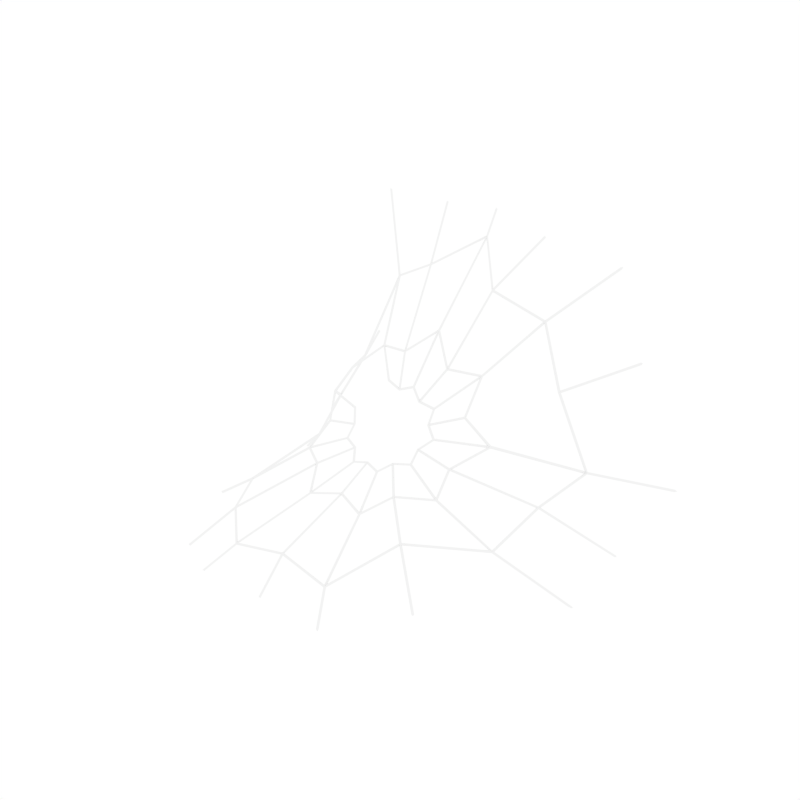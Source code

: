 # Source: Cobweb2.blend  (saved by Blender 2.79.0; exported with 4.5.12 LTS)
import bpy
from mathutils import Matrix  # noqa: F401  (used for matrix-valued properties, if any)

bpy.ops.wm.read_factory_settings(use_empty=True)
scene = bpy.context.scene
scene.name = 'Scene'

# ---- collections
col_collection_1 = bpy.data.collections.new('Collection 1'); scene.collection.children.link(col_collection_1)

# ---- materials (node trees are filled in below, after node groups)
mat_cobweb = bpy.data.materials.new('Cobweb')
mat_cobweb.alpha_threshold = 0.0
mat_cobweb.diffuse_color = (0.8971, 0.8971, 0.8971, 1.0)
mat_cobweb.roughness = 0.5

# ---- material node trees

# ---- world
world_world = bpy.data.worlds.new('World'); scene.world = world_world
world_world.color = (1.0, 1.0, 1.0)
world_world.use_sun_shadow = False
world_world.sun_shadow_jitter_overblur = 0.0
world_world.cycles.sampling_method = 'NONE'
world_world.cycles.sample_map_resolution = 256

# ---- meshes
me_cylinder = bpy.data.meshes.new('Cylinder')
me_cylinder.from_pydata([(0.4003, -0.17, 0.434), (0.4043, -0.1749, 0.4372), (0.7261, -0.0568, 0.1912), (0.7303, -0.06191, 0.1939), (0.2979, -0.09946, 0.5923), (0.3009, -0.1048, 0.596), (0.6218, -0.17, -0.01367), (0.6264, -0.1735, -0.009553), (0.1461, -0.1405, 0.6591), (0.1464, -0.1463, 0.6633), (0.6547, -0.4552, -0.007496), (0.6588, -0.4565, -0.00181), (0.01903, 0.00588, 0.751), (0.01828, 0.0005071, 0.7557), (0.3495, -0.7386, -0.0151), (0.3528, -0.7424, -0.01007), (-0.1291, -0.06932, 0.6512), (-0.1302, -0.07503, 0.6554), (0.2001, -0.9427, -0.01548), (0.202, -0.9464, -0.009687), (-0.2726, -0.0411, 0.5728), (-0.2761, -0.04659, 0.5758), (-0.01205, -0.9406, -0.01536), (-0.01176, -0.9451, -0.009812), (-0.3084, -0.1683, 0.3336), (-0.3137, -0.1717, 0.3369), (-0.2198, -0.9553, -0.01538), (-0.2206, -0.9596, -0.00979), (-0.4275, -0.1576, 0.1521), (-0.4332, -0.1604, 0.1555), (-0.3431, -0.8979, -0.01559), (-0.3455, -0.901, -0.00958), (-0.3563, -0.3372, 0.1051), (-0.3615, -0.3392, 0.1096), (-0.4698, -0.6589, -0.004045), (-0.4733, -0.6599, 0.002105), (-0.3853, -0.605, 0.05324), (-0.3888, -0.606, 0.05936), (-0.4746, -0.2765, -0.008283), (-0.4798, -0.2781, -0.003594), (-0.2564, -0.7909, 0.09392), (-0.258, -0.7935, 0.1004), (-0.6033, -0.02027, -0.01451), (-0.6089, -0.02293, -0.01106), (-0.1702, -0.8703, 0.05158), (-0.1706, -0.874, 0.05763), (-0.4009, 0.008143, 0.3339), (-0.4063, 0.004216, 0.3364), (-0.01542, -0.8447, 0.07314), (-0.01529, -0.8481, 0.07942), (-0.3866, 0.05353, 0.8074), (-0.389, 0.0474, 0.8102), (0.143, -0.85, 0.04249), (0.1445, -0.8534, 0.04857), (-0.1709, 0.06277, 0.807), (-0.1716, 0.05673, 0.8107), (0.2384, -0.6556, 0.1164), (0.2405, -0.659, 0.1223), (0.01708, 0.05162, 0.8248), (0.01649, 0.04627, 0.8295), (0.4476, -0.5313, 0.1183), (0.4509, -0.534, 0.124), (0.2099, 0.01615, 0.7895), (0.2111, 0.01096, 0.7943), (0.5067, -0.1707, 0.2178), (0.5109, -0.1757, 0.2206), (0.4303, 0.07043, 0.7356), (0.4336, 0.06543, 0.7394), (0.4432, -0.3107, 0.1451), (0.4475, -0.3136, 0.15), (0.5406, 0.02753, 0.4923), (0.5446, 0.02262, 0.4956), (0.2949, -0.3382, 0.2954), (0.2978, -0.343, 0.2997), (0.1892, -0.3121, 0.3396), (0.1892, -0.3176, 0.3442), (0.1889, -0.2371, 0.4421), (0.1899, -0.2432, 0.4457), (0.07321, -0.245, 0.4308), (0.07363, -0.251, 0.4348), (0.002517, -0.1951, 0.5151), (0.001609, -0.2008, 0.5194), (-0.08552, -0.2428, 0.4396), (-0.08661, -0.2483, 0.444), (-0.1771, -0.2285, 0.4273), (-0.1803, -0.2333, 0.4316), (-0.2477, -0.2943, 0.3559), (-0.2529, -0.2972, 0.3598), (-0.2791, -0.3405, 0.2836), (-0.2842, -0.3439, 0.2873), (-0.2386, -0.41, 0.2238), (-0.2415, -0.4137, 0.2292), (-0.2455, -0.4953, 0.164), (-0.2486, -0.4973, 0.1701), (-0.1626, -0.5507, 0.1664), (-0.1638, -0.5531, 0.173), (-0.1042, -0.6422, 0.1318), (-0.1043, -0.6446, 0.1385), (-0.01387, -0.6088, 0.15), (-0.01425, -0.6115, 0.1566), (0.08544, -0.6465, 0.1418), (0.08595, -0.6493, 0.1483), (0.1336, -0.5584, 0.174), (0.1342, -0.5613, 0.1805), (0.2457, -0.5128, 0.1865), (0.2472, -0.5155, 0.193), (0.2229, -0.4267, 0.2359), (0.2243, -0.4302, 0.242), (0.1267, -0.3734, 0.2727), (0.1268, -0.3781, 0.278), (0.08782, -0.3481, 0.2966), (0.08786, -0.3536, 0.3012), (0.08101, -0.3136, 0.3322), (0.08103, -0.3193, 0.3365), (0.0283, -0.3163, 0.3396), (0.02883, -0.3221, 0.3437), (-0.006481, -0.2998, 0.3692), (-0.006205, -0.3056, 0.3735), (-0.04744, -0.3139, 0.3536), (-0.04806, -0.3195, 0.3579), (-0.09817, -0.3021, 0.3634), (-0.09926, -0.3076, 0.3678), (-0.18, -0.3626, 0.269), (-0.1804, -0.3673, 0.2744), (-0.1479, -0.4019, 0.2396), (-0.1486, -0.4061, 0.2453), (-0.1367, -0.4464, 0.2153), (-0.1378, -0.4496, 0.2215), (-0.09071, -0.4653, 0.2078), (-0.09148, -0.4681, 0.2143), (-0.06043, -0.5051, 0.1889), (-0.06084, -0.5079, 0.1955), (-0.01473, -0.4978, 0.2007), (-0.01534, -0.5007, 0.2072), (0.03649, -0.5152, 0.1973), (0.0364, -0.5181, 0.2039), (0.06012, -0.4745, 0.2136), (0.0605, -0.4772, 0.2202), (0.1091, -0.454, 0.2202), (0.1093, -0.4573, 0.2265), (0.1003, -0.4108, 0.2465), (0.1004, -0.4146, 0.2525), (0.01331, 0.04727, 0.8238), (-0.1669, 0.05725, 0.8065), (-0.1273, -0.06802, 0.6584), (0.01506, 0.003827, 0.7549), (-0.4752, -0.2822, -0.003498), (-0.4674, -0.6542, 0.0003529), (-0.3902, -0.6029, 0.05566), (-0.3617, -0.3404, 0.1043), (0.2015, -0.9387, -0.01081), (0.347, -0.7418, -0.01013), (0.2401, -0.6622, 0.1155), (0.1476, -0.8513, 0.04488), (0.4259, 0.06425, 0.7362), (0.2129, 0.01167, 0.7888), (0.1506, -0.1398, 0.662), (0.2979, -0.1005, 0.5978), (-0.4036, 0.002711, 0.332), (-0.6007, -0.02422, -0.004972), (-0.4305, -0.1556, 0.1554), (-0.3149, -0.1665, 0.3321), (-0.2145, -0.9543, -0.01032), (-0.01556, -0.9404, -0.01017), (-0.01881, -0.8497, 0.07332), (-0.1679, -0.8746, 0.05271), (0.7227, -0.06025, 0.1962), (0.5425, 0.0214, 0.4901), (0.4059, -0.1696, 0.4332), (0.3996, -0.1752, 0.4347), (0.5027, -0.1751, 0.2241), (0.5106, -0.1713, 0.2224), (-0.1741, 0.0573, 0.8062), (-0.3823, 0.04931, 0.8055), (-0.2728, -0.04323, 0.579), (-0.1334, -0.0693, 0.6543), (0.6232, -0.172, -0.006971), (0.7227, -0.06324, 0.1898), (0.5112, -0.1749, 0.2167), (0.4496, -0.3067, 0.1472), (-0.466, -0.6611, 0.0001699), (-0.3448, -0.8944, -0.01018), (-0.261, -0.7915, 0.0943), (-0.3882, -0.6097, 0.05567), (0.3517, -0.7365, -0.01004), (0.6477, -0.4616, -0.001869), (0.4489, -0.5341, 0.1177), (0.2448, -0.6571, 0.1168), (0.2059, 0.01157, 0.7904), (0.02045, 0.04634, 0.8234), (0.02167, 0.002377, 0.7556), (0.145, -0.1372, 0.6658), (-0.6017, -0.02905, -0.01022), (-0.4758, -0.2748, -0.002971), (-0.3629, -0.3333, 0.1057), (-0.4313, -0.1605, 0.1502), (-0.008425, -0.9402, -0.01016), (0.1951, -0.9415, -0.01068), (0.1415, -0.8548, 0.04431), (-0.0117, -0.8492, 0.07313), (0.5392, 0.02279, 0.4963), (0.4315, 0.06476, 0.7319), (0.3034, -0.1009, 0.5933), (0.2994, -0.1055, 0.5884), (0.4025, -0.1683, 0.4393), (-0.3852, 0.04743, 0.7959), (-0.4018, 0.003345, 0.3387), (-0.3123, -0.1649, 0.3386), (-0.278, -0.04466, 0.5741), (-0.3392, -0.8988, -0.01032), (-0.2219, -0.9534, -0.01057), (-0.1746, -0.8724, 0.05376), (-0.2565, -0.7968, 0.09362), (0.6534, -0.4533, -0.002678), (0.6219, -0.1777, -0.009763), (0.4481, -0.314, 0.145), (0.4522, -0.5279, 0.1198), (0.2401, -0.6531, 0.1208), (0.4392, -0.535, 0.1229), (0.2466, -0.5169, 0.1872), (0.14, -0.5608, 0.1762), (-0.2402, -0.497, 0.1688), (-0.164, -0.5474, 0.1709), (-0.09669, -0.468, 0.2103), (-0.08875, -0.4642, 0.2124), (-0.1342, -0.446, 0.22), (-0.1369, -0.4512, 0.2161), (-0.3826, -0.6065, 0.05882), (-0.2581, -0.7853, 0.09755), (-0.1675, -0.5532, 0.1686), (-0.2465, -0.5003, 0.1652), (-0.2531, -0.7912, 0.0969), (-0.1721, -0.8657, 0.05734), (-0.1081, -0.6439, 0.135), (-0.1625, -0.5596, 0.1671), (-0.273, -0.05075, 0.5659), (-0.309, -0.1716, 0.339), (-0.2497, -0.2906, 0.3594), (-0.2481, -0.2987, 0.3586), (-0.1785, -0.2343, 0.4258), (-0.1827, -0.2301, 0.4294), (0.4458, -0.5288, 0.1227), (0.4422, -0.3177, 0.1484), (0.2274, -0.4299, 0.236), (0.2493, -0.5111, 0.1904), (-0.3115, -0.1733, 0.3326), (-0.4245, -0.1629, 0.1609), (-0.2824, -0.3378, 0.2865), (-0.2776, -0.3422, 0.2881), (-0.2531, -0.2944, 0.3544), (0.4435, -0.3106, 0.1508), (0.5034, -0.1799, 0.2185), (0.297, -0.3374, 0.3011), (0.2973, -0.341, 0.2938), (0.2299, -0.4234, 0.2394), (0.2942, -0.1053, 0.5932), (0.1485, -0.144, 0.6567), (0.07834, -0.2462, 0.4365), (0.1871, -0.2379, 0.4463), (0.1929, -0.2403, 0.4429), (-0.1654, -0.8679, 0.05643), (-0.0189, -0.8435, 0.07691), (-0.01765, -0.6152, 0.1514), (-0.1013, -0.646, 0.1345), (0.1427, -0.1422, 0.6594), (0.0215, -0.003808, 0.7471), (0.005616, -0.1966, 0.5176), (0.07202, -0.2444, 0.4398), (-0.01182, -0.8431, 0.07671), (0.139, -0.8483, 0.04788), (0.08272, -0.6502, 0.1435), (-0.01052, -0.6152, 0.1518), (-0.4259, -0.1669, 0.1551), (-0.3577, -0.3362, 0.1108), (-0.2439, -0.4079, 0.2263), (-0.2822, -0.3422, 0.2812), (-0.3569, -0.3432, 0.109), (-0.3833, -0.5982, 0.05977), (-0.2505, -0.4946, 0.1673), (-0.2426, -0.4133, 0.2221), (0.01466, -0.001877, 0.7471), (-0.1258, -0.07317, 0.6523), (-0.08366, -0.2411, 0.4478), (-0.001388, -0.1965, 0.5181), (0.1447, -0.842, 0.04974), (0.2352, -0.6582, 0.1195), (0.1347, -0.5654, 0.1747), (0.08946, -0.6481, 0.1444), (-0.1322, -0.07382, 0.6489), (-0.2699, -0.04712, 0.5739), (-0.1763, -0.2286, 0.4322), (-0.09017, -0.2428, 0.4441), (0.0694, -0.2487, 0.4326), (0.005135, -0.2036, 0.5087), (-0.002721, -0.3015, 0.3723), (-0.006994, -0.3052, 0.3679), (0.02701, -0.3213, 0.3389), (0.02719, -0.3157, 0.3468), (-0.1589, -0.5523, 0.1699), (-0.1054, -0.6352, 0.1384), (-0.06454, -0.5072, 0.1921), (-0.05904, -0.5027, 0.1939), (-0.09123, -0.4722, 0.2084), (-0.00193, -0.2031, 0.5097), (-0.08198, -0.2465, 0.4413), (-0.0457, -0.3134, 0.3596), (-0.0474, -0.3191, 0.3527), (-0.009806, -0.3015, 0.3733), (-0.09871, -0.6378, 0.1377), (-0.01765, -0.608, 0.1542), (-0.01852, -0.5032, 0.2015), (-0.01488, -0.4958, 0.2054), (-0.05786, -0.5095, 0.1917), (-0.08853, -0.2473, 0.4386), (-0.1711, -0.2343, 0.4277), (-0.1008, -0.3066, 0.3629), (-0.09664, -0.3025, 0.3677), (-0.05337, -0.3131, 0.3597), (-0.01052, -0.608, 0.1546), (0.07984, -0.6422, 0.1471), (0.03365, -0.5191, 0.1992), (0.03472, -0.5126, 0.2023), (-0.01144, -0.5039, 0.2021), (0.08634, -0.6395, 0.1484), (0.1297, -0.5603, 0.1774), (0.06087, -0.4818, 0.2144), (0.05777, -0.4733, 0.2181), (0.04033, -0.5169, 0.2004), (0.2856, -0.3405, 0.299), (0.1927, -0.3134, 0.3436), (0.1893, -0.3171, 0.3386), (0.09401, -0.3515, 0.2986), (0.0845, -0.352, 0.2975), (0.1221, -0.3764, 0.275), (0.1277, -0.3728, 0.2779), (0.135, -0.5558, 0.1789), (0.2378, -0.5141, 0.1903), (0.1091, -0.4592, 0.2218), (0.1052, -0.4537, 0.2245), (0.066, -0.4771, 0.2161), (-0.2753, -0.3464, 0.2821), (-0.238, -0.409, 0.2293), (-0.1542, -0.4017, 0.2438), (-0.1448, -0.403, 0.2436), (-0.178, -0.3627, 0.2738), (-0.1824, -0.3674, 0.2697), (0.1856, -0.3137, 0.3437), (0.1858, -0.246, 0.4357), (0.08472, -0.3176, 0.334), (0.07767, -0.3186, 0.3315), (0.09066, -0.347, 0.303), (0.2413, -0.5085, 0.193), (0.2207, -0.4312, 0.2374), (0.1047, -0.4163, 0.2473), (0.09659, -0.4121, 0.2499), (0.1124, -0.4536, 0.2247), (-0.2367, -0.4145, 0.225), (-0.2431, -0.4911, 0.1713), (-0.1412, -0.4462, 0.2187), (-0.151, -0.4074, 0.2402), (0.1811, -0.2428, 0.4401), (0.07597, -0.2501, 0.4302), (0.0336, -0.3169, 0.3438), (0.07948, -0.3148, 0.3377), (0.2219, -0.4253, 0.2411), (0.2881, -0.3454, 0.2944), (0.1291, -0.3783, 0.2735), (0.1061, -0.4104, 0.2511)], [], [(143, 144, 16, 54), (144, 143, 55, 17), (144, 145, 12, 16), (145, 144, 17, 13), (145, 142, 58, 12), (142, 145, 13, 59), (147, 148, 36, 34), (148, 147, 35, 37), (148, 149, 32, 36), (149, 148, 37, 33), (149, 146, 38, 32), (146, 149, 33, 39), (151, 152, 56, 14), (152, 151, 15, 57), (152, 153, 52, 56), (153, 152, 57, 53), (153, 150, 18, 52), (150, 153, 53, 19), (155, 156, 8, 62), (156, 155, 63, 9), (156, 157, 4, 8), (157, 156, 9, 5), (157, 154, 66, 4), (154, 157, 5, 67), (159, 160, 28, 42), (160, 159, 43, 29), (160, 161, 24, 28), (161, 160, 29, 25), (161, 158, 46, 24), (158, 161, 25, 47), (163, 164, 48, 22), (164, 163, 23, 49), (164, 165, 44, 48), (165, 164, 49, 45), (165, 162, 26, 44), (162, 165, 45, 27), (167, 168, 0, 70), (168, 167, 71, 1), (168, 171, 64, 0), (171, 168, 1, 65), (170, 169, 0, 64), (169, 170, 65, 1), (171, 166, 2, 64), (166, 171, 65, 3), (173, 174, 20, 50), (174, 173, 51, 21), (174, 175, 16, 20), (175, 174, 21, 17), (175, 172, 54, 16), (172, 175, 17, 55), (177, 178, 64, 2), (178, 177, 3, 65), (178, 179, 68, 64), (179, 178, 65, 69), (179, 176, 6, 68), (176, 179, 69, 7), (181, 182, 40, 30), (182, 181, 31, 41), (182, 183, 36, 40), (183, 182, 41, 37), (183, 180, 34, 36), (180, 183, 37, 35), (185, 186, 60, 10), (186, 185, 11, 61), (186, 187, 56, 60), (187, 186, 61, 57), (187, 184, 14, 56), (184, 187, 57, 15), (189, 190, 12, 58), (190, 189, 59, 13), (190, 191, 8, 12), (191, 190, 13, 9), (191, 188, 62, 8), (188, 191, 9, 63), (193, 194, 32, 38), (194, 193, 39, 33), (194, 195, 28, 32), (195, 194, 33, 29), (195, 192, 42, 28), (192, 195, 29, 43), (185, 10, 213, 11), (181, 30, 209, 31), (197, 198, 52, 18), (198, 197, 19, 53), (198, 199, 48, 52), (199, 198, 53, 49), (199, 196, 22, 48), (196, 199, 49, 23), (6, 176, 7, 214), (173, 50, 205, 51), (167, 70, 200, 71), (2, 166, 3, 177), (201, 202, 4, 66), (202, 201, 67, 5), (202, 204, 0, 4), (204, 202, 5, 1), (169, 203, 4, 0), (203, 169, 1, 5), (204, 200, 70, 0), (200, 204, 1, 71), (163, 22, 196, 23), (26, 162, 27, 210), (159, 42, 192, 43), (46, 158, 47, 206), (206, 207, 24, 46), (207, 206, 47, 25), (207, 208, 20, 24), (208, 207, 25, 21), (208, 205, 50, 20), (205, 208, 21, 51), (155, 62, 188, 63), (66, 154, 67, 201), (151, 14, 184, 15), (18, 150, 19, 197), (210, 211, 44, 26), (211, 210, 27, 45), (211, 212, 40, 44), (212, 211, 45, 41), (212, 209, 30, 40), (209, 212, 41, 31), (147, 34, 180, 35), (38, 146, 39, 193), (143, 54, 172, 55), (58, 142, 59, 189), (214, 215, 68, 6), (215, 214, 7, 69), (215, 216, 60, 68), (216, 215, 69, 61), (216, 213, 10, 60), (213, 216, 61, 11), (217, 218, 60, 56), (218, 217, 57, 61), (218, 219, 104, 60), (219, 218, 61, 105), (219, 220, 102, 104), (220, 219, 105, 103), (220, 217, 56, 102), (217, 220, 103, 57), (221, 222, 94, 92), (222, 221, 93, 95), (222, 223, 128, 94), (223, 222, 95, 129), (223, 226, 126, 128), (226, 223, 129, 127), (225, 224, 128, 126), (224, 225, 127, 129), (226, 221, 92, 126), (221, 226, 127, 93), (227, 228, 40, 36), (228, 227, 37, 41), (228, 229, 94, 40), (229, 228, 41, 95), (229, 230, 92, 94), (230, 229, 95, 93), (230, 227, 36, 92), (227, 230, 93, 37), (231, 232, 44, 40), (232, 231, 41, 45), (232, 233, 96, 44), (233, 232, 45, 97), (233, 234, 94, 96), (234, 233, 97, 95), (234, 231, 40, 94), (231, 234, 95, 41), (235, 236, 24, 20), (236, 235, 21, 25), (236, 237, 86, 24), (237, 236, 25, 87), (237, 240, 84, 86), (240, 237, 87, 85), (239, 238, 86, 84), (238, 239, 85, 87), (240, 235, 20, 84), (235, 240, 85, 21), (241, 242, 68, 60), (242, 241, 61, 69), (242, 243, 106, 68), (243, 242, 69, 107), (243, 244, 104, 106), (244, 243, 107, 105), (244, 241, 60, 104), (241, 244, 105, 61), (245, 246, 28, 24), (246, 245, 25, 29), (246, 247, 88, 28), (247, 246, 29, 89), (247, 249, 86, 88), (249, 247, 89, 87), (238, 248, 88, 86), (248, 238, 87, 89), (249, 245, 24, 86), (245, 249, 87, 25), (250, 251, 64, 68), (251, 250, 69, 65), (251, 253, 72, 64), (253, 251, 65, 73), (252, 170, 64, 72), (170, 252, 73, 65), (253, 254, 106, 72), (254, 253, 73, 107), (254, 250, 68, 106), (250, 254, 107, 69), (255, 256, 8, 4), (256, 255, 5, 9), (256, 257, 78, 8), (257, 256, 9, 79), (257, 258, 76, 78), (258, 257, 79, 77), (258, 255, 4, 76), (255, 258, 77, 5), (203, 259, 76, 4), (259, 203, 5, 77), (260, 261, 48, 44), (261, 260, 45, 49), (261, 262, 98, 48), (262, 261, 49, 99), (262, 263, 96, 98), (263, 262, 99, 97), (263, 260, 44, 96), (260, 263, 97, 45), (264, 265, 12, 8), (265, 264, 9, 13), (265, 266, 80, 12), (266, 265, 13, 81), (266, 267, 78, 80), (267, 266, 81, 79), (267, 264, 8, 78), (264, 267, 79, 9), (268, 269, 52, 48), (269, 268, 49, 53), (269, 270, 100, 52), (270, 269, 53, 101), (270, 271, 98, 100), (271, 270, 101, 99), (271, 268, 48, 98), (268, 271, 99, 49), (272, 273, 32, 28), (273, 272, 29, 33), (273, 274, 90, 32), (274, 273, 33, 91), (274, 275, 88, 90), (275, 274, 91, 89), (275, 272, 28, 88), (272, 275, 89, 29), (276, 277, 36, 32), (277, 276, 33, 37), (277, 278, 92, 36), (278, 277, 37, 93), (278, 279, 90, 92), (279, 278, 93, 91), (279, 276, 32, 90), (276, 279, 91, 33), (280, 281, 16, 12), (281, 280, 13, 17), (281, 282, 82, 16), (282, 281, 17, 83), (282, 283, 80, 82), (283, 282, 83, 81), (283, 280, 12, 80), (280, 283, 81, 13), (284, 285, 56, 52), (285, 284, 53, 57), (285, 286, 102, 56), (286, 285, 57, 103), (286, 287, 100, 102), (287, 286, 103, 101), (287, 284, 52, 100), (284, 287, 101, 53), (288, 289, 20, 16), (289, 288, 17, 21), (289, 290, 84, 20), (290, 289, 21, 85), (290, 291, 82, 84), (291, 290, 85, 83), (291, 288, 16, 82), (288, 291, 83, 17), (292, 293, 80, 78), (293, 292, 79, 81), (293, 294, 116, 80), (294, 293, 81, 117), (294, 297, 114, 116), (297, 294, 117, 115), (296, 295, 116, 114), (295, 296, 115, 117), (297, 292, 78, 114), (292, 297, 115, 79), (298, 299, 96, 94), (299, 298, 95, 97), (299, 300, 130, 96), (300, 299, 97, 131), (300, 302, 128, 130), (302, 300, 131, 129), (224, 301, 130, 128), (301, 224, 129, 131), (302, 298, 94, 128), (298, 302, 129, 95), (303, 304, 82, 80), (304, 303, 81, 83), (304, 305, 118, 82), (305, 304, 83, 119), (305, 307, 116, 118), (307, 305, 119, 117), (295, 306, 118, 116), (306, 295, 117, 119), (307, 303, 80, 116), (303, 307, 117, 81), (308, 309, 98, 96), (309, 308, 97, 99), (309, 310, 132, 98), (310, 309, 99, 133), (310, 312, 130, 132), (312, 310, 133, 131), (301, 311, 132, 130), (311, 301, 131, 133), (312, 308, 96, 130), (308, 312, 131, 97), (313, 314, 84, 82), (314, 313, 83, 85), (314, 316, 120, 84), (316, 314, 85, 121), (315, 239, 84, 120), (239, 315, 121, 85), (316, 317, 118, 120), (317, 316, 121, 119), (306, 315, 120, 118), (315, 306, 119, 121), (317, 313, 82, 118), (313, 317, 119, 83), (318, 319, 100, 98), (319, 318, 99, 101), (319, 320, 134, 100), (320, 319, 101, 135), (320, 322, 132, 134), (322, 320, 135, 133), (311, 321, 134, 132), (321, 311, 133, 135), (322, 318, 98, 132), (318, 322, 133, 99), (323, 324, 102, 100), (324, 323, 101, 103), (324, 325, 136, 102), (325, 324, 103, 137), (325, 327, 134, 136), (327, 325, 137, 135), (321, 326, 136, 134), (326, 321, 135, 137), (327, 323, 100, 134), (323, 327, 135, 101), (328, 330, 74, 72), (330, 328, 73, 75), (329, 252, 72, 74), (252, 329, 75, 73), (330, 331, 110, 74), (331, 330, 75, 111), (331, 334, 108, 110), (334, 331, 111, 109), (333, 332, 110, 108), (332, 333, 109, 111), (334, 328, 72, 108), (328, 334, 109, 73), (335, 336, 104, 102), (336, 335, 103, 105), (336, 337, 138, 104), (337, 336, 105, 139), (337, 339, 136, 138), (339, 337, 139, 137), (326, 338, 138, 136), (338, 326, 137, 139), (339, 335, 102, 136), (335, 339, 137, 103), (340, 341, 90, 88), (341, 340, 89, 91), (341, 342, 124, 90), (342, 341, 91, 125), (342, 345, 122, 124), (345, 342, 125, 123), (344, 343, 124, 122), (343, 344, 123, 125), (345, 340, 88, 122), (340, 345, 123, 89), (248, 344, 122, 88), (344, 248, 89, 123), (346, 347, 76, 74), (347, 346, 75, 77), (259, 329, 74, 76), (329, 259, 77, 75), (347, 348, 112, 76), (348, 347, 77, 113), (348, 350, 110, 112), (350, 348, 113, 111), (332, 349, 112, 110), (349, 332, 111, 113), (350, 346, 74, 110), (346, 350, 111, 75), (351, 352, 106, 104), (352, 351, 105, 107), (352, 353, 140, 106), (353, 352, 107, 141), (353, 355, 138, 140), (355, 353, 141, 139), (338, 354, 140, 138), (354, 338, 139, 141), (355, 351, 104, 138), (351, 355, 139, 105), (356, 357, 92, 90), (357, 356, 91, 93), (357, 358, 126, 92), (358, 357, 93, 127), (358, 359, 124, 126), (359, 358, 127, 125), (343, 225, 126, 124), (225, 343, 125, 127), (359, 356, 90, 124), (356, 359, 125, 91), (360, 361, 78, 76), (361, 360, 77, 79), (361, 362, 114, 78), (362, 361, 79, 115), (362, 363, 112, 114), (363, 362, 115, 113), (349, 296, 114, 112), (296, 349, 113, 115), (363, 360, 76, 112), (360, 363, 113, 77), (364, 365, 72, 106), (365, 364, 107, 73), (365, 366, 108, 72), (366, 365, 73, 109), (366, 367, 140, 108), (367, 366, 109, 141), (354, 333, 108, 140), (333, 354, 141, 109), (367, 364, 106, 140), (364, 367, 141, 107)])
me_cylinder.materials.append(mat_cobweb)
me_cylinder.use_remesh_preserve_volume = False
me_cylinder.use_remesh_preserve_attributes = False
me_cylinder.use_mirror_vertex_groups = False
me_cylinder.update()

# ---- objects
ob_cobweb2 = bpy.data.objects.new('Cobweb2', me_cylinder)

# ---- transforms, parenting, visibility, modifiers, constraints
ob_cobweb2.location = (0.0, 0.0, 0.0)
ob_cobweb2.lineart.crease_threshold = 0.0

# ---- collection membership
col_collection_1.objects.link(ob_cobweb2)

# ---- scene / render settings (as saved in the file)
scene.frame_start = 1; scene.frame_end = 250; scene.frame_set(0)
scene.render.engine = 'CYCLES'
scene.render.resolution_x = 1000
scene.render.resolution_y = 1000
scene.render.dither_intensity = 0.0
scene.cycles.samples = 200
scene.cycles.sampling_pattern = 'TABULATED_SOBOL'
scene.cycles.light_sampling_threshold = 0.0
scene.cycles.use_adaptive_sampling = False
scene.cycles.use_light_tree = False
scene.cycles.caustics_reflective = False
scene.cycles.caustics_refractive = False
scene.cycles.blur_glossy = 0.0
scene.cycles.max_bounces = 2
scene.cycles.pixel_filter_type = 'GAUSSIAN'
scene.cycles.sample_clamp_indirect = 0.0
scene.view_settings.view_transform = 'Standard'
bpy.context.view_layer.update()

# ---- added for rendering (the .blend has no active camera): camera
cam_auto = bpy.data.cameras.new('AutoCamera')
cam_auto.lens = 50.0
cam_auto.sensor_width = 36.0
cam_auto.clip_end = 1000.0
ob_auto_camera = bpy.data.objects.new('AutoCamera', cam_auto)
scene.collection.objects.link(ob_auto_camera)
ob_auto_camera.location = (1.80849, -2.54199, 1.80521)
ob_auto_camera.rotation_euler = (1.09748, -7.21219e-08, 0.694738)
scene.camera = ob_auto_camera
bpy.context.view_layer.update()
